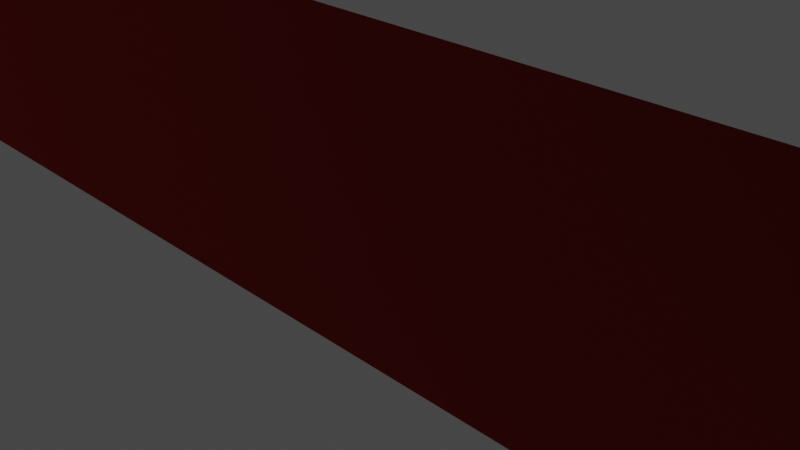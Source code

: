 # Source: rollomiddle.blend  (saved by Blender 2.82.7; exported with 4.5.12 LTS)
import bpy
from mathutils import Matrix  # noqa: F401  (used for matrix-valued properties, if any)

bpy.ops.wm.read_factory_settings(use_empty=True)
scene = bpy.context.scene
scene.name = 'Scene'

# ---- collections
col_collection = bpy.data.collections.new('Collection'); scene.collection.children.link(col_collection)

# ---- materials (node trees are filled in below, after node groups)
mat_material_001 = bpy.data.materials.new('Material.001')
mat_material_001.use_transparent_shadow = False

# ---- material node trees
mat_material_001.use_nodes = True; mat_material_001.node_tree.nodes.clear()
_N = mat_material_001.node_tree.nodes; _L = mat_material_001.node_tree.links
n0 = _N.new('ShaderNodeOutputMaterial'); n0.name = 'Material Output'; n0.location = (300, 300)
n1 = _N.new('ShaderNodeBsdfAnisotropic'); n1.name = 'Glossy BSDF'; n1.location = (10, 300)
n1.distribution = 'GGX'
n1.inputs[0].default_value = (0.7991, 0.05781, 0.05286, 1.0)
n1.inputs[1].default_value = 1.0
_L.new(n1.outputs[0], n0.inputs[0])
n0.is_active_output = True

# ---- world
world_world = bpy.data.worlds.new('World'); scene.world = world_world
world_world.use_nodes = True; world_world.node_tree.nodes.clear()
_N = world_world.node_tree.nodes; _L = world_world.node_tree.links
n0 = _N.new('ShaderNodeOutputWorld'); n0.name = 'World Output'; n0.location = (300, 300)
n1 = _N.new('ShaderNodeBackground'); n1.name = 'Background'; n1.location = (10, 300)
n1.inputs[0].default_value = (0.05088, 0.05088, 0.05088, 1.0)
_L.new(n1.outputs[0], n0.inputs[0])
n0.is_active_output = True
world_world.color = (0.05088, 0.05088, 0.05088)
world_world.use_sun_shadow = False
world_world.sun_shadow_jitter_overblur = 0.0

# ---- cameras
cam_camera = bpy.data.cameras.new('Camera')
cam_camera.clip_end = 100.0
cam_camera.ortho_scale = 7.314

# ---- lights
light_light = bpy.data.lights.new('Light', 'POINT')
light_light.transmission_factor = 0.0
light_light.energy = 1000.0
light_light.shadow_soft_size = 0.1
light_light.shadow_maximum_resolution = 0.006
light_light.use_absolute_resolution = True

# ---- meshes
me_plane = bpy.data.meshes.new('Plane')
me_plane.from_pydata([(-1.0, -1.0, 0.0), (1.0, -1.0, 0.0), (-1.0, 1.0, 0.0), (1.0, 1.0, 0.0)], [], [(0, 1, 3, 2)])
_uv = me_plane.uv_layers.new(name='UVMap')
_uv.uv.foreach_set('vector', [0.0, 0.0, 1.0, 0.0, 1.0, 1.0, 0.0, 1.0])
me_plane.materials.append(mat_material_001)
me_plane.use_remesh_fix_poles = True
me_plane.use_remesh_preserve_attributes = False
me_plane.use_mirror_vertex_groups = False
me_plane.update()

# ---- objects
ob_light = bpy.data.objects.new('Light', light_light)
ob_camera = bpy.data.objects.new('Camera', cam_camera)
ob_plane = bpy.data.objects.new('Plane', me_plane)

# ---- transforms, parenting, visibility, modifiers, constraints
ob_light.location = (4.076, 1.005, 5.904)
ob_light.rotation_euler = (0.6503, 0.05522, 1.866)
ob_light.lock_rotations_4d = False
ob_light.empty_display_type = 'ARROWS'
ob_light.color = (0.0, 0.0, 0.0, 0.0)
ob_light.lineart.crease_threshold = 0.0
ob_camera.location = (7.359, -6.926, 4.958)
ob_camera.rotation_euler = (1.109, 0.0, 0.8149)
ob_camera.lock_rotations_4d = False
ob_camera.empty_display_type = 'ARROWS'
ob_camera.color = (0.0, 0.0, 0.0, 0.0)
ob_camera.display_type = 'WIRE'
ob_camera.lineart.crease_threshold = 0.0
ob_plane.location = (0.0, 0.0, 0.0)
ob_plane.rotation_euler = (0.0, 1.571, 1.571)
ob_plane.scale = (2.0, 20.0, 1.0)
ob_plane.lineart.crease_threshold = 0.0

# ---- collection membership
col_collection.objects.link(ob_light)
col_collection.objects.link(ob_camera)
col_collection.objects.link(ob_plane)

# ---- scene / render settings (as saved in the file)
scene.camera = ob_camera
scene.frame_start = 1; scene.frame_end = 250; scene.frame_set(1)
scene.render.engine = 'BLENDER_EEVEE_NEXT'
scene.cycles.use_denoising = False
scene.cycles.samples = 128
scene.cycles.sampling_pattern = 'TABULATED_SOBOL'
scene.cycles.use_adaptive_sampling = False
scene.cycles.use_light_tree = False
scene.view_settings.view_transform = 'Filmic'
bpy.context.view_layer.update()
